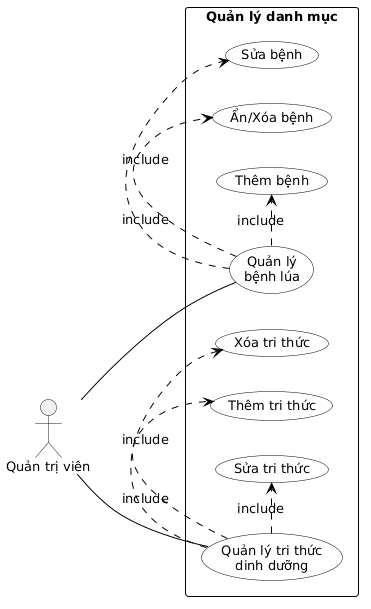

The diagram above was rendered by PlantUML. Its source (embedded in the PNG):
@startuml
skinparam defaultFontName Arial
skinparam defaultFontSize 13
skinparam actorStyle stick
skinparam usecase {
    BackgroundColor White
    BorderColor Black
    ArrowColor Black
}
skinparam rectangle {
    BorderColor Black
    BorderStyle solid
}
skinparam packageStyle rectangle

left to right direction

' ===== ACTORS =====
actor "Quản trị viên" as AD

' ===== SYSTEM BOUNDARY =====
rectangle "Quản lý danh mục" {

    usecase "Quản lý\nbệnh lúa" as AD03
    usecase "Thêm bệnh" as AD03a
    usecase "Sửa bệnh" as AD03b
    usecase "Ẩn/Xóa bệnh" as AD03c

    usecase "Quản lý tri thức\ndinh dưỡng" as AD04
    usecase "Thêm tri thức" as AD04a
    usecase "Sửa tri thức" as AD04b
    usecase "Xóa tri thức" as AD04c
}

' ===== ASSOCIATIONS =====
AD -- AD03
AD -- AD04

' ===== INCLUDE =====
AD03 .> AD03a : «include»
AD03 .> AD03b : «include»
AD03 .> AD03c : «include»
AD04 .> AD04a : «include»
AD04 .> AD04b : «include»
AD04 .> AD04c : «include»
@enduml